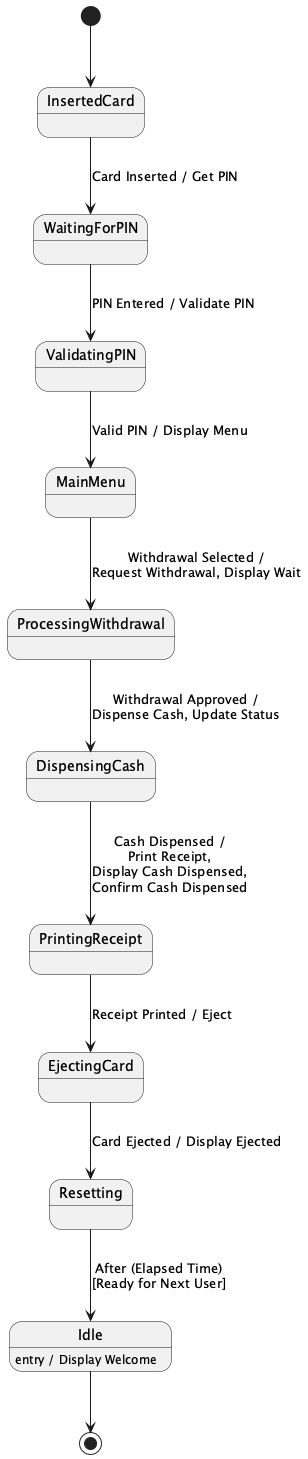

The diagram above was rendered by PlantUML. Its source (embedded in the PNG):
@startuml
state InsertedCard
state WaitingForPIN
state ValidatingPIN
state MainMenu
state ProcessingWithdrawal
state DispensingCash
state PrintingReceipt
state EjectingCard
state Resetting
state Idle

[*] --> InsertedCard

InsertedCard --> WaitingForPIN : Card Inserted / Get PIN

WaitingForPIN --> ValidatingPIN : PIN Entered / Validate PIN

ValidatingPIN --> MainMenu : Valid PIN / Display Menu

MainMenu --> ProcessingWithdrawal : Withdrawal Selected /\nRequest Withdrawal, Display Wait

ProcessingWithdrawal --> DispensingCash : Withdrawal Approved /\nDispense Cash, Update Status

DispensingCash --> PrintingReceipt : Cash Dispensed /\nPrint Receipt,\nDisplay Cash Dispensed,\nConfirm Cash Dispensed

PrintingReceipt --> EjectingCard : Receipt Printed / Eject

EjectingCard --> Resetting : Card Ejected / Display Ejected

Resetting --> Idle : After (Elapsed Time)\n[Ready for Next User]

Idle --> [*]

Idle : entry / Display Welcome
@enduml